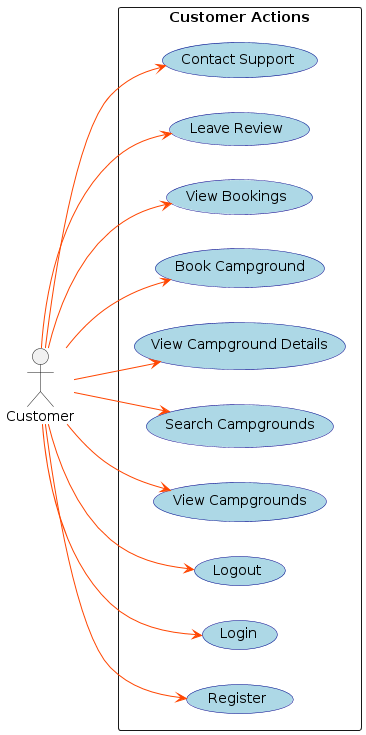

The diagram above was rendered by PlantUML. Its source (embedded in the PNG):
@startuml
left to right direction
skinparam backgroundColor #FFFFFF
skinparam shadowing false
skinparam usecase {
  BackgroundColor #ADD8E6
  BorderColor #00008B
  FontColor black
  FontSize 14
  FontName Arial
}

actor Customer as C

rectangle "Customer Actions" as CA {
  C -[#FF4500]-> (Register) #FFB6C1
  C -[#FF4500]-> (Login) #FFB6C1
  C -[#FF4500]-> (Logout) #FFB6C1
  C -[#FF4500]-> (View Campgrounds) #FFB6C1
  C -[#FF4500]-> (Search Campgrounds) #FFB6C1
  C -[#FF4500]-> (View Campground Details) #FFB6C1
  C -[#FF4500]-> (Book Campground) #FFB6C1
  C -[#FF4500]-> (View Bookings) #FFB6C1
  C -[#FF4500]-> (Leave Review) #FFB6C1
  C -[#FF4500]-> (Contact Support) #FFB6C1
}
@enduml